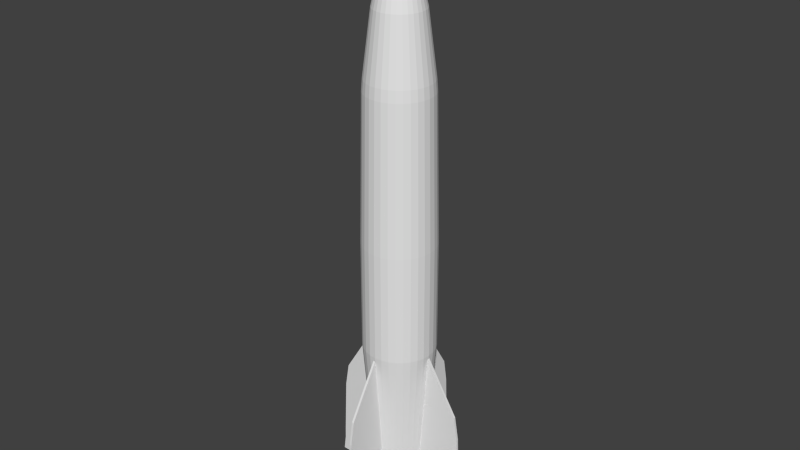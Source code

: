 # Source: Rakete.blend  (saved by Blender 2.74.0; exported with 4.5.12 LTS)
import bpy
from mathutils import Matrix  # noqa: F401  (used for matrix-valued properties, if any)

bpy.ops.wm.read_factory_settings(use_empty=True)
scene = bpy.context.scene
scene.name = 'Scene'

# ---- collections
col_collection_1 = bpy.data.collections.new('Collection 1'); scene.collection.children.link(col_collection_1)

# ---- world
world_world = bpy.data.worlds.new('World'); scene.world = world_world
world_world.color = (0.05088, 0.05088, 0.05088)
world_world.use_sun_shadow = False
world_world.sun_shadow_jitter_overblur = 0.0
world_world.cycles.sampling_method = 'MANUAL'
world_world.cycles.sample_map_resolution = 256

# ---- meshes
me_cone_001 = bpy.data.meshes.new('Cone.001')
me_cone_001.from_pydata([(-0.08842, 15.09, -102.5), (-0.08842, 4.467, -102.5), (-0.08842, 16.54, -122.9), (-0.08842, 5.0, -122.8), (-0.08842, 15.96, -107.8), (-0.08842, 9.779, -102.5), (-0.08842, 5.0, -117.5), (-0.08842, 11.13, -123.0), (-0.08842, 10.84, -117.5), (-0.08842, 13.66, -122.8), (-0.08842, 16.47, -120.2), (-0.08842, 11.3, -120.2), (-0.08842, 13.46, -107.8), (-0.08842, 14.32, -120.2), (-0.08842, 7.784, -90.33), (-0.08842, 2.472, -90.33), (-0.2074, 4.258, -102.4), (-0.2074, -3.05, -90.25), (-0.08842, 16.95, -126.2), (-0.08842, 14.07, -126.2), (-0.08842, 11.54, -126.2), (-0.08842, 14.07, -126.2), (-0.08842, 8.065, -123.0), (-0.08842, 11.54, -126.1), (-0.08842, 11.15, -126.1), (-0.08842, 12.69, -126.1), (0.3897, 15.09, -102.5), (0.3897, 4.467, -102.5), (0.3897, 16.54, -122.9), (0.3897, 5.0, -122.8), (0.3897, 15.96, -107.8), (0.3897, 9.777, -102.5), (0.3897, 5.0, -117.5), (0.3897, 11.13, -123.0), (0.3897, 10.84, -117.5), (0.3897, 13.66, -122.8), (0.3897, 16.47, -120.2), (0.3897, 11.3, -120.2), (0.3897, 13.46, -107.8), (0.3897, 14.32, -120.2), (0.3897, 7.784, -90.33), (0.3896, 2.465, -90.34), (0.2706, 4.247, -102.4), (0.2706, -3.06, -90.26), (0.3897, 16.95, -126.2), (0.3897, 14.07, -126.2), (0.3897, 11.54, -126.2), (0.3897, 14.07, -126.2), (0.3897, 8.065, -123.0), (0.3897, 11.54, -126.1), (0.3897, 11.15, -126.1), (-0.08842, 12.61, -125.7), (-0.08898, -14.65, -102.5), (-0.08787, -4.024, -102.5), (-0.08913, -16.1, -122.9), (-0.08792, -4.557, -122.8), (-0.08907, -15.51, -107.8), (-0.08842, -9.337, -102.5), (-0.08792, -4.557, -117.5), (-0.08856, -10.69, -123.0), (-0.08853, -10.4, -117.5), (-0.08883, -13.22, -122.8), (-0.08912, -16.03, -120.2), (-0.08858, -10.85, -120.2), (-0.08881, -13.02, -107.8), (-0.0889, -13.88, -120.2), (-0.08821, -7.342, -90.33), (-0.08766, -2.029, -90.33), (0.0311, -3.815, -102.4), (0.03186, 3.492, -90.25), (-0.08917, -16.51, -126.2), (-0.08887, -13.63, -126.2), (-0.08861, -11.1, -126.2), (-0.08887, -13.63, -126.2), (-0.08824, -7.623, -123.0), (-0.08861, -11.1, -126.1), (-0.08856, -10.71, -126.1), (-0.08872, -12.24, -126.1), (-0.5671, -14.65, -102.5), (-0.566, -4.024, -102.5), (-0.5672, -16.1, -122.9), (-0.566, -4.557, -122.8), (-0.5672, -15.51, -107.8), (-0.5665, -9.335, -102.5), (-0.566, -4.557, -117.5), (-0.5667, -10.69, -123.0), (-0.5666, -10.4, -117.5), (-0.5669, -13.22, -122.8), (-0.5672, -16.03, -120.2), (-0.5667, -10.85, -120.2), (-0.5669, -13.02, -107.8), (-0.567, -13.88, -120.2), (-0.5663, -7.342, -90.33), (-0.5657, -2.022, -90.34), (-0.4468, -3.805, -102.4), (-0.4461, 3.503, -90.26), (-0.5673, -16.51, -126.2), (-0.567, -13.63, -126.2), (-0.5667, -11.1, -126.2), (-0.567, -13.63, -126.2), (-0.5663, -7.623, -123.0), (-0.5667, -11.1, -126.1), (-0.5666, -10.71, -126.1), (-0.08872, -12.17, -125.7), (-14.96, 0.2218, -102.5), (-4.334, 0.2207, -102.5), (-16.41, 0.222, -122.9), (-4.867, 0.2208, -122.8), (-15.82, 0.2219, -107.8), (-9.646, 0.2213, -102.5), (-4.867, 0.2208, -117.5), (-11.0, 0.2214, -123.0), (-10.71, 0.2214, -117.5), (-13.53, 0.2217, -122.8), (-16.34, 0.222, -120.2), (-11.16, 0.2214, -120.2), (-13.33, 0.2216, -107.8), (-14.19, 0.2217, -120.2), (-7.651, 0.2211, -90.33), (-2.339, 0.2205, -90.33), (-4.125, 0.1017, -102.4), (3.182, 0.101, -90.25), (-16.82, 0.222, -126.2), (-13.94, 0.2217, -126.2), (-11.41, 0.2214, -126.2), (-13.94, 0.2217, -126.2), (-7.933, 0.2211, -123.0), (-11.41, 0.2214, -126.1), (-11.02, 0.2214, -126.1), (-12.55, 0.2216, -126.1), (-14.96, 0.6999, -102.5), (-4.334, 0.6988, -102.5), (-16.41, 0.7001, -122.9), (-4.867, 0.6988, -122.8), (-15.82, 0.7, -107.8), (-9.644, 0.6993, -102.5), (-4.867, 0.6989, -117.5), (-11.0, 0.6995, -123.0), (-10.71, 0.6995, -117.5), (-13.53, 0.6998, -122.8), (-16.34, 0.7001, -120.2), (-11.16, 0.6995, -120.2), (-13.33, 0.6997, -107.8), (-14.19, 0.6998, -120.2), (-7.651, 0.6991, -90.33), (-2.332, 0.6985, -90.34), (-4.114, 0.5797, -102.4), (3.193, 0.5789, -90.26), (-16.82, 0.7001, -126.2), (-13.94, 0.6998, -126.2), (-11.41, 0.6995, -126.2), (-13.94, 0.6998, -126.2), (-7.933, 0.6992, -123.0), (-11.41, 0.6995, -126.1), (-11.02, 0.6995, -126.1), (-12.48, 0.2216, -125.7), (14.78, 0.2213, -102.5), (4.157, 0.2213, -102.5), (16.23, 0.2213, -122.9), (4.69, 0.2213, -122.8), (15.65, 0.2213, -107.8), (9.469, 0.2213, -102.5), (4.69, 0.2213, -117.5), (10.82, 0.2213, -123.0), (10.53, 0.2213, -117.5), (13.35, 0.2213, -122.8), (16.17, 0.2213, -120.2), (10.99, 0.2213, -120.2), (13.15, 0.2213, -107.8), (14.01, 0.2213, -120.2), (7.474, 0.2213, -90.33), (2.162, 0.2213, -90.33), (3.948, 0.3402, -102.4), (-3.359, 0.3402, -90.25), (16.64, 0.2213, -126.2), (13.76, 0.2213, -126.2), (11.23, 0.2213, -126.2), (13.76, 0.2213, -126.2), (7.756, 0.2213, -123.0), (11.23, 0.2213, -126.1), (10.84, 0.2213, -126.1), (12.38, 0.2213, -126.1), (14.78, -0.2568, -102.5), (4.157, -0.2568, -102.5), (16.23, -0.2568, -122.9), (4.69, -0.2568, -122.8), (15.65, -0.2568, -107.8), (9.468, -0.2568, -102.5), (4.69, -0.2568, -117.5), (10.82, -0.2568, -123.0), (10.53, -0.2568, -117.5), (13.35, -0.2568, -122.8), (16.17, -0.2568, -120.2), (10.99, -0.2568, -120.2), (13.15, -0.2568, -107.8), (14.01, -0.2568, -120.2), (7.474, -0.2568, -90.33), (2.155, -0.2568, -90.34), (3.937, -0.1377, -102.4), (-3.37, -0.1377, -90.26), (16.64, -0.2568, -126.2), (13.76, -0.2568, -126.2), (11.23, -0.2568, -126.2), (13.76, -0.2568, -126.2), (7.756, -0.2568, -123.0), (11.23, -0.2568, -126.1), (10.84, -0.2568, -126.1), (12.3, 0.2213, -125.7), (0.0, 1.0, -1.0), (0.1951, 0.9808, -1.0), (0.3827, 0.9239, -1.0), (0.5556, 0.8315, -1.0), (0.7071, 0.7071, -1.0), (0.8315, 0.5556, -1.0), (0.9239, 0.3827, -1.0), (0.9808, 0.1951, -1.0), (1.0, 7.55e-08, -1.0), (0.0, 0.0, 1.0), (0.9808, -0.1951, -1.0), (0.9239, -0.3827, -1.0), (0.8315, -0.5556, -1.0), (0.7071, -0.7071, -1.0), (0.5556, -0.8315, -1.0), (0.3827, -0.9239, -1.0), (0.1951, -0.9808, -1.0), (-3.258e-07, -1.0, -1.0), (-0.1951, -0.9808, -1.0), (-0.3827, -0.9239, -1.0), (-0.5556, -0.8315, -1.0), (-0.7071, -0.7071, -1.0), (-0.8315, -0.5556, -1.0), (-0.9239, -0.3827, -1.0), (-0.9808, -0.1951, -1.0), (-1.0, 9.656e-07, -1.0), (-0.9808, 0.1951, -1.0), (-0.9239, 0.3827, -1.0), (-0.8315, 0.5556, -1.0), (-0.7071, 0.7071, -1.0), (-0.5556, 0.8315, -1.0), (-0.3827, 0.9239, -1.0), (-0.1951, 0.9808, -1.0), (8.785e-08, 1.76, -3.586), (0.3433, 1.726, -3.586), (0.6735, 1.626, -3.586), (0.9777, 1.463, -3.586), (1.244, 1.244, -3.586), (1.463, 0.9777, -3.586), (1.626, 0.6735, -3.586), (1.726, 0.3433, -3.586), (1.76, -8.369e-08, -3.586), (1.726, -0.3433, -3.586), (1.626, -0.6735, -3.586), (1.463, -0.9777, -3.586), (1.244, -1.244, -3.586), (0.9777, -1.463, -3.586), (0.6735, -1.626, -3.586), (0.3433, -1.726, -3.586), (-4.856e-07, -1.76, -3.586), (-0.3433, -1.726, -3.586), (-0.6735, -1.626, -3.586), (-0.9777, -1.463, -3.586), (-1.244, -1.244, -3.586), (-1.463, -0.9777, -3.586), (-1.626, -0.6735, -3.586), (-1.726, -0.3433, -3.586), (-1.76, 1.483e-06, -3.586), (-1.726, 0.3433, -3.586), (-1.626, 0.6735, -3.586), (-1.463, 0.9777, -3.586), (-1.244, 1.244, -3.586), (-0.9777, 1.463, -3.586), (-0.6735, 1.626, -3.586), (-0.3433, 1.726, -3.586), (-2.879e-08, 3.059, -8.377), (0.5968, 3.0, -8.377), (1.171, 2.826, -8.377), (1.699, 2.543, -8.377), (2.163, 2.163, -8.377), (2.543, 1.699, -8.377), (2.826, 1.171, -8.377), (3.0, 0.5968, -8.377), (3.059, -3.985e-07, -8.377), (3.0, -0.5968, -8.377), (2.826, -1.171, -8.377), (2.543, -1.699, -8.377), (2.163, -2.163, -8.377), (1.699, -2.543, -8.377), (1.171, -2.826, -8.377), (0.5968, -3.0, -8.377), (-1.026e-06, -3.059, -8.377), (-0.5968, -3.0, -8.377), (-1.171, -2.826, -8.377), (-1.699, -2.543, -8.377), (-2.163, -2.163, -8.377), (-2.543, -1.699, -8.377), (-2.826, -1.171, -8.377), (-3.0, -0.5968, -8.377), (-3.059, 2.324e-06, -8.377), (-3.0, 0.5968, -8.377), (-2.826, 1.171, -8.377), (-2.543, 1.699, -8.377), (-2.163, 2.163, -8.377), (-1.699, 2.543, -8.377), (-1.171, 2.826, -8.377), (-0.5968, 3.0, -8.377), (-2.019e-07, 5.325, -18.25), (1.039, 5.222, -18.25), (2.038, 4.919, -18.25), (2.958, 4.427, -18.25), (3.765, 3.765, -18.25), (4.427, 2.958, -18.25), (4.919, 2.038, -18.25), (5.222, 1.039, -18.25), (5.325, -8.26e-07, -18.25), (5.222, -1.039, -18.25), (4.919, -2.038, -18.25), (4.427, -2.958, -18.25), (3.765, -3.765, -18.25), (2.958, -4.427, -18.25), (2.038, -4.919, -18.25), (1.039, -5.222, -18.25), (-1.937e-06, -5.325, -18.25), (-1.039, -5.222, -18.25), (-2.038, -4.919, -18.25), (-2.958, -4.427, -18.25), (-3.765, -3.765, -18.25), (-4.427, -2.958, -18.25), (-4.919, -2.038, -18.25), (-5.222, -1.039, -18.25), (-5.325, 3.913e-06, -18.25), (-5.222, 1.039, -18.25), (-4.919, 2.038, -18.25), (-4.427, 2.958, -18.25), (-3.765, 3.765, -18.25), (-2.958, 4.427, -18.25), (-2.038, 4.919, -18.25), (-1.039, 5.222, -18.25), (-2.213e-07, 7.042, -31.78), (1.374, 6.907, -31.78), (2.695, 6.506, -31.78), (3.912, 5.855, -31.78), (4.979, 4.979, -31.78), (5.855, 3.912, -31.78), (6.506, 2.695, -31.78), (6.907, 1.374, -31.78), (7.042, -1.107e-06, -31.78), (6.907, -1.374, -31.78), (6.506, -2.695, -31.78), (5.855, -3.912, -31.78), (4.979, -4.979, -31.78), (3.912, -5.855, -31.78), (2.695, -6.506, -31.78), (1.374, -6.907, -31.78), (-2.516e-06, -7.042, -31.78), (-1.374, -6.907, -31.78), (-2.695, -6.506, -31.78), (-3.912, -5.855, -31.78), (-4.979, -4.979, -31.78), (-5.855, -3.912, -31.78), (-6.506, -2.695, -31.78), (-6.907, -1.374, -31.78), (-7.042, 5.161e-06, -31.78), (-6.907, 1.374, -31.78), (-6.506, 2.695, -31.78), (-5.855, 3.912, -31.78), (-4.979, 4.979, -31.78), (-3.912, 5.855, -31.78), (-2.695, 6.506, -31.78), (-1.374, 6.907, -31.78), (-2.293e-07, 7.213, -34.24), (1.407, 7.074, -34.24), (2.76, 6.664, -34.24), (4.007, 5.997, -34.24), (5.1, 5.1, -34.24), (5.997, 4.007, -34.24), (6.664, 2.76, -34.24), (7.074, 1.407, -34.24), (7.213, -1.139e-06, -34.24), (7.074, -1.407, -34.24), (6.664, -2.76, -34.24), (5.997, -4.007, -34.24), (5.1, -5.1, -34.24), (4.007, -5.997, -34.24), (2.76, -6.664, -34.24), (1.407, -7.074, -34.24), (-2.579e-06, -7.213, -34.24), (-1.407, -7.074, -34.24), (-2.76, -6.664, -34.24), (-4.007, -5.997, -34.24), (-5.1, -5.1, -34.24), (-5.997, -4.007, -34.24), (-6.664, -2.76, -34.24), (-7.074, -1.407, -34.24), (-7.213, 5.281e-06, -34.24), (-7.074, 1.407, -34.24), (-6.664, 2.76, -34.24), (-5.997, 4.007, -34.24), (-5.1, 5.1, -34.24), (-4.007, 5.997, -34.24), (-2.76, 6.664, -34.24), (-1.407, 7.074, -34.24), (-9.374e-06, 7.837, -66.11), (1.529, 7.687, -66.11), (2.999, 7.241, -66.11), (4.354, 6.516, -66.11), (5.542, 5.542, -66.11), (6.516, 4.354, -66.11), (7.241, 2.999, -66.11), (7.687, 1.529, -66.11), (7.837, -1.233e-06, -66.11), (7.687, -1.529, -66.11), (7.241, -2.999, -66.11), (6.516, -4.354, -66.11), (5.542, -5.542, -66.11), (4.354, -6.516, -66.11), (2.999, -7.241, -66.11), (1.529, -7.687, -66.11), (-1.193e-05, -7.837, -66.11), (-1.529, -7.687, -66.11), (-2.999, -7.241, -66.11), (-4.354, -6.516, -66.11), (-5.542, -5.542, -66.11), (-6.516, -4.354, -66.11), (-7.241, -2.999, -66.11), (-7.687, -1.529, -66.11), (-7.837, 5.743e-06, -66.11), (-7.687, 1.529, -66.11), (-7.241, 2.999, -66.11), (-6.516, 4.354, -66.11), (-5.542, 5.542, -66.11), (-4.354, 6.516, -66.11), (-2.999, 7.241, -66.11), (-1.529, 7.687, -66.11), (-4.816e-06, 7.837, -90.04), (1.529, 7.687, -90.04), (2.999, 7.241, -90.04), (4.354, 6.516, -90.04), (5.542, 5.542, -90.04), (6.516, 4.354, -90.04), (7.241, 2.999, -90.04), (7.687, 1.529, -90.04), (7.837, -1.233e-06, -90.04), (7.687, -1.529, -90.04), (7.241, -2.999, -90.04), (6.516, -4.354, -90.04), (5.542, -5.542, -90.04), (4.354, -6.516, -90.04), (2.999, -7.241, -90.04), (1.529, -7.687, -90.04), (-7.369e-06, -7.837, -90.04), (-1.529, -7.687, -90.04), (-2.999, -7.241, -90.04), (-4.354, -6.516, -90.04), (-5.542, -5.542, -90.04), (-6.516, -4.354, -90.04), (-7.241, -2.999, -90.04), (-7.687, -1.529, -90.04), (-7.837, 5.743e-06, -90.04), (-7.687, 1.529, -90.04), (-7.241, 2.999, -90.04), (-6.516, 4.354, -90.04), (-5.542, 5.542, -90.04), (-4.354, 6.516, -90.04), (-2.999, 7.241, -90.04), (-1.529, 7.687, -90.04), (-4.685e-06, 5.4, -120.7), (1.054, 5.297, -120.7), (2.067, 4.989, -120.7), (3.0, 4.49, -120.7), (3.819, 3.819, -120.7), (4.49, 3.0, -120.7), (4.989, 2.067, -120.7), (5.297, 1.054, -120.7), (5.4, -7.408e-07, -120.7), (5.297, -1.054, -120.7), (4.989, -2.067, -120.7), (4.49, -3.0, -120.7), (3.819, -3.819, -120.7), (3.0, -4.49, -120.7), (2.067, -4.989, -120.7), (1.054, -5.297, -120.7), (-6.444e-06, -5.4, -120.7), (-1.054, -5.297, -120.7), (-2.067, -4.989, -120.7), (-3.0, -4.49, -120.7), (-3.819, -3.819, -120.7), (-4.49, -3.0, -120.7), (-4.989, -2.067, -120.7), (-5.297, -1.054, -120.7), (-5.4, 4.066e-06, -120.7), (-5.297, 1.054, -120.7), (-4.989, 2.067, -120.7), (-4.49, 3.0, -120.7), (-3.819, 3.819, -120.7), (-3.0, 4.49, -120.7), (-2.067, 4.989, -120.7), (-1.054, 5.297, -120.7)], [], [(8, 6, 3, 22, 7, 11), (13, 11, 7, 9), (0, 5, 8, 12, 4), (5, 1, 6, 8), (10, 13, 9, 2), (4, 12, 13, 10), (12, 8, 11, 13), (5, 0, 14, 15), (5, 15, 17, 16), (2, 9, 19, 18), (9, 7, 20, 21), (7, 22, 24, 25, 23), (37, 33, 48, 29, 32, 34), (35, 33, 37, 39), (30, 38, 34, 31, 26), (34, 32, 27, 31), (28, 35, 39, 36), (36, 39, 38, 30), (39, 37, 34, 38), (41, 40, 26, 31), (42, 43, 41, 31), (44, 45, 35, 28), (47, 46, 33, 35), (49, 51, 50, 48, 33), (0, 4, 30, 26), (1, 5, 31, 27), (3, 6, 32, 29), (4, 10, 36, 30), (6, 1, 27, 32), (10, 2, 28, 36), (15, 14, 40, 41), (14, 0, 26, 40), (16, 17, 43, 42), (5, 16, 42, 31), (17, 15, 41, 43), (18, 19, 45, 44), (2, 18, 44, 28), (19, 9, 35, 45), (21, 20, 46, 47), (9, 21, 47, 35), (20, 7, 33, 46), (22, 3, 29, 48), (23, 25, 51, 49), (7, 23, 49, 33), (24, 22, 48, 50), (25, 24, 50, 51), (60, 58, 55, 74, 59, 63), (65, 63, 59, 61), (52, 57, 60, 64, 56), (57, 53, 58, 60), (62, 65, 61, 54), (56, 64, 65, 62), (64, 60, 63, 65), (57, 52, 66, 67), (57, 67, 69, 68), (54, 61, 71, 70), (61, 59, 72, 73), (59, 74, 76, 77, 75), (89, 85, 100, 81, 84, 86), (87, 85, 89, 91), (82, 90, 86, 83, 78), (86, 84, 79, 83), (80, 87, 91, 88), (88, 91, 90, 82), (91, 89, 86, 90), (93, 92, 78, 83), (94, 95, 93, 83), (96, 97, 87, 80), (99, 98, 85, 87), (101, 103, 102, 100, 85), (52, 56, 82, 78), (53, 57, 83, 79), (55, 58, 84, 81), (56, 62, 88, 82), (58, 53, 79, 84), (62, 54, 80, 88), (67, 66, 92, 93), (66, 52, 78, 92), (68, 69, 95, 94), (57, 68, 94, 83), (69, 67, 93, 95), (70, 71, 97, 96), (54, 70, 96, 80), (71, 61, 87, 97), (73, 72, 98, 99), (61, 73, 99, 87), (72, 59, 85, 98), (74, 55, 81, 100), (75, 77, 103, 101), (59, 75, 101, 85), (76, 74, 100, 102), (77, 76, 102, 103), (112, 110, 107, 126, 111, 115), (117, 115, 111, 113), (104, 109, 112, 116, 108), (109, 105, 110, 112), (114, 117, 113, 106), (108, 116, 117, 114), (116, 112, 115, 117), (109, 104, 118, 119), (109, 119, 121, 120), (106, 113, 123, 122), (113, 111, 124, 125), (111, 126, 128, 129, 127), (141, 137, 152, 133, 136, 138), (139, 137, 141, 143), (134, 142, 138, 135, 130), (138, 136, 131, 135), (132, 139, 143, 140), (140, 143, 142, 134), (143, 141, 138, 142), (145, 144, 130, 135), (146, 147, 145, 135), (148, 149, 139, 132), (151, 150, 137, 139), (153, 155, 154, 152, 137), (104, 108, 134, 130), (105, 109, 135, 131), (107, 110, 136, 133), (108, 114, 140, 134), (110, 105, 131, 136), (114, 106, 132, 140), (119, 118, 144, 145), (118, 104, 130, 144), (120, 121, 147, 146), (109, 120, 146, 135), (121, 119, 145, 147), (122, 123, 149, 148), (106, 122, 148, 132), (123, 113, 139, 149), (125, 124, 150, 151), (113, 125, 151, 139), (124, 111, 137, 150), (126, 107, 133, 152), (127, 129, 155, 153), (111, 127, 153, 137), (128, 126, 152, 154), (129, 128, 154, 155), (164, 162, 159, 178, 163, 167), (169, 167, 163, 165), (156, 161, 164, 168, 160), (161, 157, 162, 164), (166, 169, 165, 158), (160, 168, 169, 166), (168, 164, 167, 169), (161, 156, 170, 171), (161, 171, 173, 172), (158, 165, 175, 174), (165, 163, 176, 177), (163, 178, 180, 181, 179), (193, 189, 204, 185, 188, 190), (191, 189, 193, 195), (186, 194, 190, 187, 182), (190, 188, 183, 187), (184, 191, 195, 192), (192, 195, 194, 186), (195, 193, 190, 194), (197, 196, 182, 187), (198, 199, 197, 187), (200, 201, 191, 184), (203, 202, 189, 191), (205, 207, 206, 204, 189), (156, 160, 186, 182), (157, 161, 187, 183), (159, 162, 188, 185), (160, 166, 192, 186), (162, 157, 183, 188), (166, 158, 184, 192), (171, 170, 196, 197), (170, 156, 182, 196), (172, 173, 199, 198), (161, 172, 198, 187), (173, 171, 197, 199), (174, 175, 201, 200), (158, 174, 200, 184), (175, 165, 191, 201), (177, 176, 202, 203), (165, 177, 203, 191), (176, 163, 189, 202), (178, 159, 185, 204), (179, 181, 207, 205), (163, 179, 205, 189), (180, 178, 204, 206), (181, 180, 206, 207), (239, 217, 240), (208, 217, 209), (238, 217, 239), (237, 217, 238), (236, 217, 237), (235, 217, 236), (234, 217, 235), (233, 217, 234), (232, 217, 233), (231, 217, 232), (230, 217, 231), (229, 217, 230), (228, 217, 229), (227, 217, 228), (226, 217, 227), (225, 217, 226), (224, 217, 225), (223, 217, 224), (222, 217, 223), (221, 217, 222), (220, 217, 221), (219, 217, 220), (218, 217, 219), (216, 217, 218), (215, 217, 216), (214, 217, 215), (213, 217, 214), (212, 217, 213), (211, 217, 212), (210, 217, 211), (240, 217, 208), (209, 217, 210), (240, 208, 241, 272), (262, 263, 295, 294), (234, 235, 267, 266), (223, 224, 256, 255), (233, 234, 266, 265), (222, 223, 255, 254), (232, 233, 265, 264), (215, 216, 249, 248), (221, 222, 254, 253), (231, 232, 264, 263), (214, 215, 248, 247), (220, 221, 253, 252), (230, 231, 263, 262), (208, 209, 242, 241), (213, 214, 247, 246), (219, 220, 252, 251), (229, 230, 262, 261), (212, 213, 246, 245), (218, 219, 251, 250), (239, 240, 272, 271), (228, 229, 261, 260), (211, 212, 245, 244), (216, 218, 250, 249), (238, 239, 271, 270), (227, 228, 260, 259), (210, 211, 244, 243), (237, 238, 270, 269), (226, 227, 259, 258), (209, 210, 243, 242), (236, 237, 269, 268), (225, 226, 258, 257), (235, 236, 268, 267), (224, 225, 257, 256), (296, 297, 329, 328), (251, 252, 284, 283), (271, 272, 304, 303), (260, 261, 293, 292), (249, 250, 282, 281), (269, 270, 302, 301), (258, 259, 291, 290), (247, 248, 280, 279), (267, 268, 300, 299), (245, 246, 278, 277), (256, 257, 289, 288), (265, 266, 298, 297), (243, 244, 276, 275), (254, 255, 287, 286), (263, 264, 296, 295), (241, 242, 274, 273), (252, 253, 285, 284), (272, 241, 273, 304), (261, 262, 294, 293), (250, 251, 283, 282), (270, 271, 303, 302), (259, 260, 292, 291), (248, 249, 281, 280), (268, 269, 301, 300), (257, 258, 290, 289), (246, 247, 279, 278), (266, 267, 299, 298), (244, 245, 277, 276), (255, 256, 288, 287), (264, 265, 297, 296), (242, 243, 275, 274), (253, 254, 286, 285), (330, 331, 363, 362), (274, 275, 307, 306), (285, 286, 318, 317), (294, 295, 327, 326), (283, 284, 316, 315), (303, 304, 336, 335), (292, 293, 325, 324), (281, 282, 314, 313), (301, 302, 334, 333), (290, 291, 323, 322), (279, 280, 312, 311), (299, 300, 332, 331), (277, 278, 310, 309), (288, 289, 321, 320), (297, 298, 330, 329), (275, 276, 308, 307), (286, 287, 319, 318), (295, 296, 328, 327), (273, 274, 306, 305), (284, 285, 317, 316), (304, 273, 305, 336), (293, 294, 326, 325), (282, 283, 315, 314), (302, 303, 335, 334), (291, 292, 324, 323), (280, 281, 313, 312), (300, 301, 333, 332), (289, 290, 322, 321), (278, 279, 311, 310), (298, 299, 331, 330), (276, 277, 309, 308), (287, 288, 320, 319), (358, 359, 391, 390), (308, 309, 341, 340), (319, 320, 352, 351), (328, 329, 361, 360), (306, 307, 339, 338), (317, 318, 350, 349), (326, 327, 359, 358), (315, 316, 348, 347), (335, 336, 368, 367), (324, 325, 357, 356), (313, 314, 346, 345), (333, 334, 366, 365), (322, 323, 355, 354), (311, 312, 344, 343), (331, 332, 364, 363), (309, 310, 342, 341), (320, 321, 353, 352), (329, 330, 362, 361), (307, 308, 340, 339), (318, 319, 351, 350), (327, 328, 360, 359), (305, 306, 338, 337), (316, 317, 349, 348), (336, 305, 337, 368), (325, 326, 358, 357), (314, 315, 347, 346), (334, 335, 367, 366), (323, 324, 356, 355), (312, 313, 345, 344), (332, 333, 365, 364), (321, 322, 354, 353), (310, 311, 343, 342), (398, 399, 431, 430), (347, 348, 380, 379), (367, 368, 400, 399), (356, 357, 389, 388), (345, 346, 378, 377), (365, 366, 398, 397), (354, 355, 387, 386), (343, 344, 376, 375), (363, 364, 396, 395), (341, 342, 374, 373), (352, 353, 385, 384), (361, 362, 394, 393), (339, 340, 372, 371), (350, 351, 383, 382), (359, 360, 392, 391), (337, 338, 370, 369), (348, 349, 381, 380), (368, 337, 369, 400), (357, 358, 390, 389), (346, 347, 379, 378), (366, 367, 399, 398), (355, 356, 388, 387), (344, 345, 377, 376), (364, 365, 397, 396), (353, 354, 386, 385), (342, 343, 375, 374), (362, 363, 395, 394), (340, 341, 373, 372), (351, 352, 384, 383), (360, 361, 393, 392), (338, 339, 371, 370), (349, 350, 382, 381), (432, 401, 433, 464), (387, 388, 420, 419), (376, 377, 409, 408), (396, 397, 429, 428), (385, 386, 418, 417), (374, 375, 407, 406), (394, 395, 427, 426), (372, 373, 405, 404), (383, 384, 416, 415), (392, 393, 425, 424), (370, 371, 403, 402), (381, 382, 414, 413), (390, 391, 423, 422), (379, 380, 412, 411), (399, 400, 432, 431), (388, 389, 421, 420), (377, 378, 410, 409), (397, 398, 430, 429), (386, 387, 419, 418), (375, 376, 408, 407), (395, 396, 428, 427), (373, 374, 406, 405), (384, 385, 417, 416), (393, 394, 426, 425), (371, 372, 404, 403), (382, 383, 415, 414), (391, 392, 424, 423), (369, 370, 402, 401), (380, 381, 413, 412), (400, 369, 401, 432), (389, 390, 422, 421), (378, 379, 411, 410), (455, 456, 488, 487), (421, 422, 454, 453), (410, 411, 443, 442), (430, 431, 463, 462), (419, 420, 452, 451), (408, 409, 441, 440), (428, 429, 461, 460), (417, 418, 450, 449), (406, 407, 439, 438), (426, 427, 459, 458), (404, 405, 437, 436), (415, 416, 448, 447), (424, 425, 457, 456), (402, 403, 435, 434), (413, 414, 446, 445), (422, 423, 455, 454), (411, 412, 444, 443), (431, 432, 464, 463), (420, 421, 453, 452), (409, 410, 442, 441), (429, 430, 462, 461), (418, 419, 451, 450), (407, 408, 440, 439), (427, 428, 460, 459), (405, 406, 438, 437), (416, 417, 449, 448), (425, 426, 458, 457), (403, 404, 436, 435), (414, 415, 447, 446), (423, 424, 456, 455), (401, 402, 434, 433), (412, 413, 445, 444), (465, 466, 467, 468, 469, 470, 471, 472, 473, 474, 475, 476, 477, 478, 479, 480, 481, 482, 483, 484, 485, 486, 487, 488, 489, 490, 491, 492, 493, 494, 495, 496), (433, 434, 466, 465), (444, 445, 477, 476), (464, 433, 465, 496), (453, 454, 486, 485), (442, 443, 475, 474), (462, 463, 495, 494), (451, 452, 484, 483), (440, 441, 473, 472), (460, 461, 493, 492), (449, 450, 482, 481), (438, 439, 471, 470), (458, 459, 491, 490), (436, 437, 469, 468), (447, 448, 480, 479), (456, 457, 489, 488), (434, 435, 467, 466), (445, 446, 478, 477), (454, 455, 487, 486), (443, 444, 476, 475), (463, 464, 496, 495), (452, 453, 485, 484), (441, 442, 474, 473), (461, 462, 494, 493), (450, 451, 483, 482), (439, 440, 472, 471), (459, 460, 492, 491), (437, 438, 470, 469), (448, 449, 481, 480), (457, 458, 490, 489), (435, 436, 468, 467), (446, 447, 479, 478)])
me_cone_001.use_remesh_preserve_volume = False
me_cone_001.use_remesh_preserve_attributes = False
me_cone_001.use_mirror_vertex_groups = False
me_cone_001.update()

# ---- objects
ob_cone = bpy.data.objects.new('Cone', me_cone_001)

# ---- transforms, parenting, visibility, modifiers, constraints
ob_cone.location = (-0.04015, -0.3175, 4.086)
ob_cone.scale = (0.07519, 0.07519, 0.07519)
ob_cone.lineart.crease_threshold = 0.0

# ---- collection membership
col_collection_1.objects.link(ob_cone)

# ---- scene / render settings (as saved in the file)
scene.frame_start = 1; scene.frame_end = 250; scene.frame_set(1)
scene.render.engine = 'CYCLES'
scene.render.resolution_percentage = 50
scene.render.dither_intensity = 0.0
scene.cycles.use_denoising = False
scene.cycles.samples = 10
scene.cycles.sampling_pattern = 'TABULATED_SOBOL'
scene.cycles.light_sampling_threshold = 0.0
scene.cycles.use_adaptive_sampling = False
scene.cycles.use_light_tree = False
scene.cycles.blur_glossy = 0.0
scene.cycles.pixel_filter_type = 'GAUSSIAN'
scene.cycles.sample_clamp_indirect = 0.0
scene.view_settings.view_transform = 'Standard'
bpy.context.view_layer.update()

# ---- added for rendering (the .blend has no active camera and no usable light): camera, sun
cam_auto = bpy.data.cameras.new('AutoCamera')
cam_auto.lens = 50.0
cam_auto.sensor_width = 36.0
cam_auto.clip_end = 1000.0
ob_auto_camera = bpy.data.objects.new('AutoCamera', cam_auto)
scene.collection.objects.link(ob_auto_camera)
ob_auto_camera.location = (9.39263, -11.6282, 6.9315)
ob_auto_camera.rotation_euler = (1.09748, -7.21219e-08, 0.694738)
scene.camera = ob_auto_camera
light_auto_sun = bpy.data.lights.new('AutoSun', 'SUN')
light_auto_sun.energy = 3.0
light_auto_sun.angle = 0.0523599
ob_auto_sun = bpy.data.objects.new('AutoSun', light_auto_sun)
scene.collection.objects.link(ob_auto_sun)
ob_auto_sun.rotation_euler = (0.872665, 0.174533, 0.523599)
bpy.context.view_layer.update()
